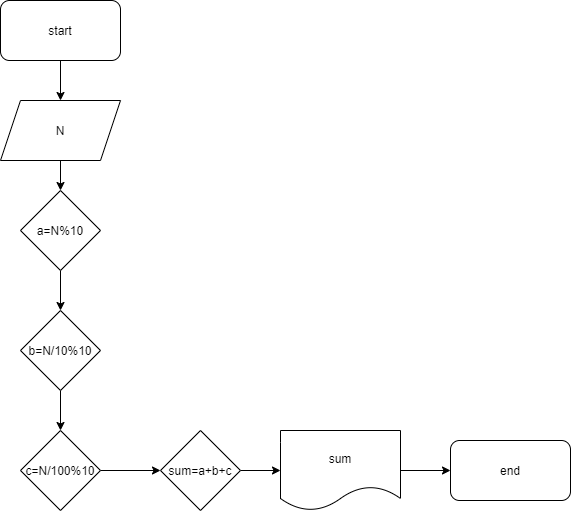

The diagram above was exported from draw.io. Its source (the exported page's mxGraphModel, read from the mxfile embedded in the PNG):
<mxGraphModel dx="1564" dy="936" grid="1" gridSize="10" guides="1" tooltips="1" connect="1" arrows="1" fold="1" page="1" pageScale="1" pageWidth="827" pageHeight="1169" math="0" shadow="0">
  <root>
    <mxCell id="0" />
    <mxCell id="1" parent="0" />
    <mxCell id="JaYVhChw_ft7kwd0BqNE-9" style="edgeStyle=orthogonalEdgeStyle;rounded=0;orthogonalLoop=1;jettySize=auto;html=1;entryX=0.5;entryY=0;entryDx=0;entryDy=0;" edge="1" parent="1" source="JaYVhChw_ft7kwd0BqNE-1" target="JaYVhChw_ft7kwd0BqNE-2">
      <mxGeometry relative="1" as="geometry" />
    </mxCell>
    <mxCell id="JaYVhChw_ft7kwd0BqNE-1" value="start" style="rounded=1;whiteSpace=wrap;html=1;" vertex="1" parent="1">
      <mxGeometry x="220" y="30" width="120" height="60" as="geometry" />
    </mxCell>
    <mxCell id="JaYVhChw_ft7kwd0BqNE-10" style="edgeStyle=orthogonalEdgeStyle;rounded=0;orthogonalLoop=1;jettySize=auto;html=1;entryX=0.5;entryY=0;entryDx=0;entryDy=0;" edge="1" parent="1" source="JaYVhChw_ft7kwd0BqNE-2" target="JaYVhChw_ft7kwd0BqNE-3">
      <mxGeometry relative="1" as="geometry" />
    </mxCell>
    <mxCell id="JaYVhChw_ft7kwd0BqNE-2" value="N" style="shape=parallelogram;perimeter=parallelogramPerimeter;whiteSpace=wrap;html=1;fixedSize=1;" vertex="1" parent="1">
      <mxGeometry x="220" y="130" width="120" height="60" as="geometry" />
    </mxCell>
    <mxCell id="JaYVhChw_ft7kwd0BqNE-11" style="edgeStyle=orthogonalEdgeStyle;rounded=0;orthogonalLoop=1;jettySize=auto;html=1;entryX=0.5;entryY=0;entryDx=0;entryDy=0;" edge="1" parent="1" source="JaYVhChw_ft7kwd0BqNE-3" target="JaYVhChw_ft7kwd0BqNE-4">
      <mxGeometry relative="1" as="geometry" />
    </mxCell>
    <mxCell id="JaYVhChw_ft7kwd0BqNE-3" value="a=N%10" style="rhombus;whiteSpace=wrap;html=1;" vertex="1" parent="1">
      <mxGeometry x="240" y="220" width="80" height="80" as="geometry" />
    </mxCell>
    <mxCell id="JaYVhChw_ft7kwd0BqNE-12" style="edgeStyle=orthogonalEdgeStyle;rounded=0;orthogonalLoop=1;jettySize=auto;html=1;entryX=0.5;entryY=0;entryDx=0;entryDy=0;" edge="1" parent="1" source="JaYVhChw_ft7kwd0BqNE-4" target="JaYVhChw_ft7kwd0BqNE-5">
      <mxGeometry relative="1" as="geometry" />
    </mxCell>
    <mxCell id="JaYVhChw_ft7kwd0BqNE-4" value="b=N/10%10" style="rhombus;whiteSpace=wrap;html=1;" vertex="1" parent="1">
      <mxGeometry x="240" y="340" width="80" height="80" as="geometry" />
    </mxCell>
    <mxCell id="JaYVhChw_ft7kwd0BqNE-13" style="edgeStyle=orthogonalEdgeStyle;rounded=0;orthogonalLoop=1;jettySize=auto;html=1;entryX=0;entryY=0.5;entryDx=0;entryDy=0;" edge="1" parent="1" source="JaYVhChw_ft7kwd0BqNE-5" target="JaYVhChw_ft7kwd0BqNE-6">
      <mxGeometry relative="1" as="geometry" />
    </mxCell>
    <mxCell id="JaYVhChw_ft7kwd0BqNE-5" value="c=N/100%10" style="rhombus;whiteSpace=wrap;html=1;" vertex="1" parent="1">
      <mxGeometry x="240" y="460" width="80" height="80" as="geometry" />
    </mxCell>
    <mxCell id="JaYVhChw_ft7kwd0BqNE-14" style="edgeStyle=orthogonalEdgeStyle;rounded=0;orthogonalLoop=1;jettySize=auto;html=1;entryX=0;entryY=0.5;entryDx=0;entryDy=0;" edge="1" parent="1" source="JaYVhChw_ft7kwd0BqNE-6" target="JaYVhChw_ft7kwd0BqNE-7">
      <mxGeometry relative="1" as="geometry" />
    </mxCell>
    <mxCell id="JaYVhChw_ft7kwd0BqNE-6" value="sum=a+b+c" style="rhombus;whiteSpace=wrap;html=1;" vertex="1" parent="1">
      <mxGeometry x="380" y="460" width="80" height="80" as="geometry" />
    </mxCell>
    <mxCell id="JaYVhChw_ft7kwd0BqNE-15" style="edgeStyle=orthogonalEdgeStyle;rounded=0;orthogonalLoop=1;jettySize=auto;html=1;entryX=0;entryY=0.5;entryDx=0;entryDy=0;" edge="1" parent="1" source="JaYVhChw_ft7kwd0BqNE-7" target="JaYVhChw_ft7kwd0BqNE-8">
      <mxGeometry relative="1" as="geometry" />
    </mxCell>
    <mxCell id="JaYVhChw_ft7kwd0BqNE-7" value="sum" style="shape=document;whiteSpace=wrap;html=1;boundedLbl=1;" vertex="1" parent="1">
      <mxGeometry x="500" y="460" width="120" height="80" as="geometry" />
    </mxCell>
    <mxCell id="JaYVhChw_ft7kwd0BqNE-8" value="end" style="rounded=1;whiteSpace=wrap;html=1;" vertex="1" parent="1">
      <mxGeometry x="670" y="470" width="120" height="60" as="geometry" />
    </mxCell>
  </root>
</mxGraphModel>